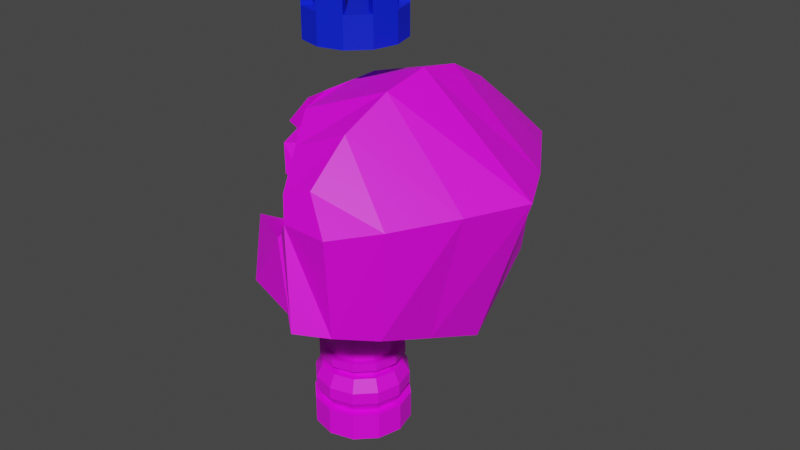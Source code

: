 # Source: KingLion.blend  (saved by Blender 2.93.21; exported with 4.5.12 LTS)
import bpy
from mathutils import Matrix  # noqa: F401  (used for matrix-valued properties, if any)

bpy.ops.wm.read_factory_settings(use_empty=True)
scene = bpy.context.scene
scene.name = 'Scene'

# ---- collections
col_collection = bpy.data.collections.new('Collection'); scene.collection.children.link(col_collection)

# ---- images (referenced by path relative to the original .blend; pixels are not part of the script)
import os
ASSET_DIR = os.environ.get("B2B_ASSET_DIR", "")  # directory of the original .blend (textures are referenced by path, not embedded)
HERE = os.path.dirname(os.path.abspath(__file__))  # packed textures are extracted next to this script under _unpacked/

def load_image(name, relpath, width, height, colorspace="sRGB"):
    """Load a texture the original file referenced (path relative to the .blend, or extracted next to this script)."""
    p = next((c for c in (os.path.join(HERE, relpath), os.path.join(ASSET_DIR, relpath)) if relpath and os.path.exists(c)), "")
    if p:
        img = bpy.data.images.load(p, check_existing=True)
        img.name = name
    else:  # same state as the original file: an image datablock whose file is absent (Cycles renders it pink)
        img = bpy.data.images.new(name, width, height)
        img.source = "FILE"
        img.filepath = "//" + (relpath or name)
    img.colorspace_settings.name = colorspace
    return img
img_pallete_jpg = load_image('Pallete.jpg', 'Reference/Pallete.jpg', 1024, 1024, 'sRGB')

# ---- materials (node trees are filled in below, after node groups)
mat_mypalletecolors = bpy.data.materials.new('MyPalleteColors')
mat_mypalletecolors.use_transparent_shadow = False
mat_equipment = bpy.data.materials.new('Equipment')
mat_equipment.use_transparent_shadow = False

# ---- material node trees
mat_mypalletecolors.use_nodes = True; mat_mypalletecolors.node_tree.nodes.clear()
_N = mat_mypalletecolors.node_tree.nodes; _L = mat_mypalletecolors.node_tree.links
n0 = _N.new('ShaderNodeBsdfPrincipled'); n0.name = 'Principled BSDF'; n0.location = (10, 300)
n0.distribution = 'GGX'
n0.subsurface_method = 'BURLEY'
n0.inputs[3].default_value = 1.45
n0.inputs[27].default_value = (0.0, 0.0, 0.0, 1.0)
n0.inputs[28].default_value = 1.0
n1 = _N.new('ShaderNodeOutputMaterial'); n1.name = 'Material Output'; n1.location = (300, 300)
n2 = _N.new('ShaderNodeTexImage'); n2.name = 'Image Texture'; n2.location = (-385, 228)
n2.image = img_pallete_jpg
_L.new(n0.outputs[0], n1.inputs[0])
_L.new(n2.outputs[0], n0.inputs[0])
n1.is_active_output = True
mat_equipment.use_nodes = True; mat_equipment.node_tree.nodes.clear()
_N = mat_equipment.node_tree.nodes; _L = mat_equipment.node_tree.links
n0 = _N.new('ShaderNodeBsdfPrincipled'); n0.name = 'Principled BSDF'; n0.location = (10, 300)
n0.distribution = 'GGX'
n0.subsurface_method = 'BURLEY'
n0.inputs[0].default_value = (0.0, 0.01568, 0.8, 1.0)
n0.inputs[3].default_value = 1.45
n0.inputs[27].default_value = (0.0, 0.0, 0.0, 1.0)
n0.inputs[28].default_value = 1.0
n1 = _N.new('ShaderNodeOutputMaterial'); n1.name = 'Material Output'; n1.location = (300, 300)
_L.new(n0.outputs[0], n1.inputs[0])
n1.is_active_output = True

# ---- world
world_world = bpy.data.worlds.new('World'); scene.world = world_world
world_world.use_nodes = True; world_world.node_tree.nodes.clear()
_N = world_world.node_tree.nodes; _L = world_world.node_tree.links
n0 = _N.new('ShaderNodeOutputWorld'); n0.name = 'World Output'; n0.location = (300, 300)
n1 = _N.new('ShaderNodeBackground'); n1.name = 'Background'; n1.location = (10, 300)
n1.inputs[0].default_value = (0.05088, 0.05088, 0.05088, 1.0)
_L.new(n1.outputs[0], n0.inputs[0])
n0.is_active_output = True
world_world.color = (0.05088, 0.05088, 0.05088)
world_world.use_sun_shadow = False
world_world.sun_shadow_jitter_overblur = 0.0

# ---- meshes
me_cube_002 = bpy.data.meshes.new('Cube.002')
me_cube_002.from_pydata([(-0.1806, 0.07952, 0.5996), (-0.2408, -0.05224, 0.614), (-0.2534, -0.04334, 0.6407), (-0.1935, 0.08539, 0.6468), (-0.2534, 0.05104, 0.6407), (-0.1938, -0.07749, 0.6462), (-0.2556, 0.04689, 0.6575), (-0.2147, 0.07049, 0.6829), (-0.2556, -0.03783, 0.6575), (-0.2147, -0.06373, 0.6827), (-0.2408, 0.05746, 0.6149), (-0.175, -0.07581, 0.588), (-0.07378, -0.1442, 0.5901), (-0.1019, -0.1091, 0.9198), (0.1134, -0.126, 0.5194), (-0.1014, 0.1102, 0.921), (0.1106, 0.1369, 0.5212), (-0.0708, 0.1541, 0.5919), (-0.1419, 0.002338, 0.9298), (-0.1116, 0.003626, 0.5087), (0.1146, 0.003381, 0.4716), (-0.04609, 0.2598, 0.6508), (-0.03509, 0.2107, 0.8641), (0.1539, -0.2526, 0.6317), (-0.05249, -0.1937, 0.8884), (-0.04646, -0.2576, 0.6475), (0.1536, 0.2613, 0.6317), (-0.1138, -0.1498, 0.7608), (-0.1135, 0.1554, 0.7623), (-0.2089, 0.002553, 0.7974), (-0.04912, 0.2436, 0.7616), (-0.04997, -0.2353, 0.7596), (-0.01543, 0.1227, 0.9696), (0.07158, -0.162, 0.5268), (-0.01301, -0.1213, 0.9683), (0.07448, 0.1738, 0.529), (-0.05193, 0.003277, 0.4703), (0.1052, 0.3005, 0.6396), (0.05633, 0.2535, 0.887), (0.1052, -0.2902, 0.6396), (0.05657, -0.2457, 0.882), (-0.06028, 0.1227, 0.9696), (-0.006355, -0.2008, 0.5508), (-0.05726, -0.1213, 0.9683), (-0.002685, 0.2013, 0.5531), (0.0589, 0.3005, 0.6396), (-0.0969, 0.003277, 0.4968), (0.001519, -0.2457, 0.882), (0.03417, -0.2789, 0.7608), (0.001164, 0.2535, 0.887), (0.05873, -0.2902, 0.6396), (0.03497, 0.2816, 0.7633), (-0.1952, 0.05824, 0.5731), (-0.1958, -0.05139, 0.5691), (0.1595, 0.003204, 0.006511), (0.1595, 0.003204, 0.09511), (0.139, -0.07334, 0.006511), (0.139, -0.07334, 0.09511), (0.08293, -0.1294, 0.006511), (0.08293, -0.1294, 0.09511), (0.00639, -0.1499, 0.006511), (0.00639, -0.1499, 0.09511), (-0.07015, -0.1294, 0.006511), (-0.07015, -0.1294, 0.09511), (-0.1262, -0.07334, 0.006511), (-0.1262, -0.07334, 0.09511), (-0.1467, 0.003204, 0.006511), (-0.1467, 0.003204, 0.09511), (-0.1262, 0.07975, 0.006511), (-0.1262, 0.07975, 0.09511), (-0.07015, 0.1358, 0.006511), (-0.07015, 0.1358, 0.09511), (0.00639, 0.1563, 0.006511), (0.00639, 0.1563, 0.09511), (0.08293, 0.1358, 0.006511), (0.08293, 0.1358, 0.09511), (0.139, 0.07975, 0.006511), (0.139, 0.07975, 0.09511), (0.1162, -0.0602, 0.09511), (0.1332, 0.003204, 0.09511), (0.06979, -0.1066, 0.09511), (0.00639, -0.1236, 0.09511), (-0.05701, -0.1066, 0.09511), (-0.1034, -0.0602, 0.09511), (-0.1204, 0.003204, 0.09511), (-0.1034, 0.06661, 0.09511), (-0.05701, 0.113, 0.09511), (0.00639, 0.13, 0.09511), (0.06979, 0.113, 0.09511), (0.1162, 0.06661, 0.09511), (0.1355, -0.07136, 0.1332), (0.1555, 0.003204, 0.1332), (0.08096, -0.1259, 0.1332), (0.00639, -0.1459, 0.1332), (-0.06818, -0.1259, 0.1332), (-0.1228, -0.07136, 0.1332), (-0.1427, 0.003204, 0.1332), (-0.1228, 0.07777, 0.1332), (-0.06818, 0.1324, 0.1332), (0.00639, 0.1523, 0.1332), (0.08096, 0.1324, 0.1332), (0.1355, 0.07777, 0.1332), (0.1355, -0.07136, 0.1713), (0.1555, 0.003204, 0.1713), (0.08096, -0.1259, 0.1713), (0.00639, -0.1459, 0.1713), (-0.06818, -0.1259, 0.1713), (-0.1228, -0.07136, 0.1713), (-0.1427, 0.003204, 0.1713), (-0.1228, 0.07777, 0.1713), (-0.06818, 0.1324, 0.1713), (0.00639, 0.1523, 0.1713), (0.08096, 0.1324, 0.1713), (0.1355, 0.07777, 0.1713), (0.1172, -0.06078, 0.2111), (0.1344, 0.003204, 0.2111), (0.07037, -0.1076, 0.2111), (0.00639, -0.1248, 0.2111), (-0.05759, -0.1076, 0.2111), (-0.1044, -0.06078, 0.2111), (-0.1216, 0.003204, 0.2111), (-0.1044, 0.06718, 0.2111), (-0.05759, 0.114, 0.2111), (0.00639, 0.1312, 0.2111), (0.07037, 0.114, 0.2111), (0.1172, 0.06718, 0.2111), (0.09951, -0.05056, 0.2111), (0.1139, 0.003204, 0.2111), (0.06015, -0.08992, 0.2111), (0.00639, -0.1043, 0.2111), (-0.04737, -0.08992, 0.2111), (-0.08673, -0.05056, 0.2111), (-0.1011, 0.003204, 0.2111), (-0.08673, 0.05697, 0.2111), (-0.04737, 0.09632, 0.2111), (0.00639, 0.1107, 0.2111), (0.06015, 0.09632, 0.2111), (0.09951, 0.05697, 0.2111), (0.09951, -0.05056, 0.2278), (0.1139, 0.003204, 0.2278), (0.06015, -0.08992, 0.2278), (0.00639, -0.1043, 0.2278), (-0.04737, -0.08992, 0.2278), (-0.08673, -0.05056, 0.2278), (-0.1011, 0.003204, 0.2278), (-0.08673, 0.05697, 0.2278), (-0.04737, 0.09632, 0.2278), (0.00639, 0.1107, 0.2278), (0.06015, 0.09632, 0.2278), (0.09951, 0.05697, 0.2278), (0.1233, -0.06427, 0.2418), (0.1413, 0.003204, 0.2418), (0.07386, -0.1137, 0.2418), (0.00639, -0.1317, 0.2418), (-0.06108, -0.1137, 0.2418), (-0.1105, -0.06427, 0.2418), (-0.1286, 0.003204, 0.2418), (-0.1105, 0.07068, 0.2418), (-0.06108, 0.1201, 0.2418), (0.00639, 0.1381, 0.2418), (0.07386, 0.1201, 0.2418), (0.1233, 0.07068, 0.2418), (0.1233, -0.06427, 0.2695), (0.1413, 0.003204, 0.2695), (0.07386, -0.1137, 0.2695), (0.00639, -0.1317, 0.2695), (-0.06108, -0.1137, 0.2695), (-0.1105, -0.06427, 0.2695), (-0.1286, 0.003204, 0.2695), (-0.1105, 0.07068, 0.2695), (-0.06108, 0.1201, 0.2695), (0.00639, 0.1381, 0.2695), (0.07386, 0.1201, 0.2695), (0.1233, 0.07068, 0.2695), (0.1056, -0.05406, 0.2695), (0.1209, 0.003204, 0.2695), (0.06366, -0.09598, 0.2695), (0.00639, -0.1113, 0.2695), (-0.05087, -0.09598, 0.2695), (-0.0928, -0.05406, 0.2695), (-0.1081, 0.003204, 0.2695), (-0.0928, 0.06047, 0.2695), (-0.05087, 0.1024, 0.2695), (0.00639, 0.1177, 0.2695), (0.06366, 0.1024, 0.2695), (0.1056, 0.06047, 0.2695), (0.1056, -0.0591, 0.4404), (0.1209, -0.00417, 0.4404), (0.06366, -0.09736, 0.4404), (0.00639, -0.1113, 0.4404), (-0.05087, -0.09598, 0.4404), (-0.0928, -0.05406, 0.4404), (-0.1081, 0.003204, 0.4404), (-0.0928, 0.06047, 0.4404), (-0.05087, 0.1024, 0.4404), (0.00639, 0.1177, 0.4404), (0.06366, 0.101, 0.4404), (0.1056, 0.05543, 0.4404), (-0.2186, 0.3174, 0.2599), (-0.2186, 0.3174, 0.6027), (-0.2083, 0.3174, 0.2599), (-0.2083, 0.3174, 0.6027), (-0.2186, 0.2302, 0.2599), (-0.2186, 0.2302, 0.6027), (-0.2083, 0.2302, 0.2599), (-0.2083, 0.2302, 0.6027), (-0.1971, 0.2738, 0.2599), (-0.1971, 0.2738, 0.6426), (-0.2265, 0.2738, 0.2599), (-0.2265, 0.2738, 0.6426), (-0.1929, 0.3467, 0.2566), (-0.2385, 0.3467, 0.2566), (-0.1817, 0.2738, 0.2566), (-0.2385, 0.2008, 0.2566), (-0.1929, 0.2008, 0.2566), (-0.2464, 0.2738, 0.2566), (-0.1929, 0.3467, 0.1937), (-0.2385, 0.3467, 0.1937), (-0.1817, 0.2738, 0.1937), (-0.2385, 0.2008, 0.1937), (-0.1929, 0.2008, 0.1937), (-0.2464, 0.2738, 0.1937), (-0.2074, 0.2956, 0.1937), (-0.2225, 0.2956, 0.1937), (-0.1963, 0.2738, 0.1937), (-0.2225, 0.252, 0.1937), (-0.2074, 0.252, 0.1937), (-0.2304, 0.2738, 0.1937), (-0.2074, 0.2956, 0.08438), (-0.2225, 0.2956, 0.08438), (-0.1963, 0.2738, 0.08438), (-0.2225, 0.252, 0.08438), (-0.2074, 0.252, 0.08438), (-0.2304, 0.2738, 0.08438), (-0.1938, 0.3111, 0.08195), (-0.2361, 0.3111, 0.08195), (-0.1827, 0.2744, 0.08195), (-0.2361, 0.2377, 0.08195), (-0.1938, 0.2377, 0.08195), (-0.244, 0.2744, 0.08195), (-0.1938, 0.3111, 0.04188), (-0.2361, 0.3111, 0.04188), (-0.1827, 0.2744, 0.04188), (-0.2361, 0.2377, 0.04188), (-0.1938, 0.2377, 0.04188), (-0.244, 0.2744, 0.04188), (-0.2793, 0.004205, 0.6323), (-0.2561, 0.003659, 0.6956), (-0.2797, 0.00491, 0.6548), (-0.263, 0.002653, 0.6077), (-0.2054, 0.00245, 0.5526), (-0.08648, -0.1761, 0.6638), (-0.08423, 0.1872, 0.6647), (-0.1292, -0.1226, 0.6568), (-0.1097, -0.09844, 0.5898), (-0.135, 0.004215, 0.5216), (-0.1271, 0.1375, 0.6573), (-0.1067, 0.1103, 0.5924), (-0.2332, 0.003814, 0.7423), (-0.1639, 0.1109, 0.719), (-0.1642, -0.1027, 0.7177), (-0.129, -0.04728, 0.5489), (-0.1256, 0.06305, 0.555), (-0.09992, -0.13, 0.8391), (-0.1014, 0.1332, 0.8406), (-0.1828, 0.002447, 0.8621), (-0.05123, -0.2191, 0.8098), (0.07282, -0.2629, 0.8214), (0.07295, 0.2664, 0.8252), (0.01807, 0.2664, 0.8252), (0.01784, -0.2629, 0.8214), (-0.05099, 0.2271, 0.8129), (-0.2186, 0.3174, 0.2652), (-0.2083, 0.3174, 0.2652), (-0.2083, 0.2302, 0.2652), (-0.2186, 0.2302, 0.2652), (-0.2265, 0.2738, 0.2651), (-0.1971, 0.2738, 0.2651), (-0.05087, -0.09598, 0.3908), (-0.0928, -0.05406, 0.3908), (0.1056, 0.05795, 0.3908), (0.1209, -0.000483, 0.3908), (0.1056, -0.05658, 0.3908), (0.06366, -0.09667, 0.3908), (-0.05087, 0.1024, 0.3908), (0.00639, 0.1177, 0.3908), (-0.1081, 0.003204, 0.3908), (0.00639, -0.1113, 0.3908), (0.06366, 0.1017, 0.3908), (-0.0928, 0.06047, 0.3908), (-0.2711, 0.02671, 0.6356), (-0.2373, 0.0372, 0.692), (-0.2574, 0.03065, 0.6131), (-0.1227, 0.06132, 0.9245), (0.1126, 0.07012, 0.4878), (-0.09468, 0.07043, 0.537), (-0.1727, 0.07699, 0.7882), (-0.02961, 0.06297, 0.9774), (0.01128, 0.08853, 0.4864), (-0.06939, 0.06297, 0.9774), (-0.04979, 0.1172, 0.5045), (-0.2685, 0.02706, 0.6557), (-0.2022, 0.03083, 0.5608), (-0.128, 0.03625, 0.5363), (-0.2037, 0.05529, 0.7364), (-0.1505, 0.07105, 0.8544), (-0.2685, -0.01751, 0.6557), (-0.09655, -0.0608, 0.5356), (0.114, -0.0613, 0.4869), (-0.1217, -0.06056, 0.9239), (-0.1727, -0.07392, 0.7871), (-0.02841, -0.059, 0.9767), (0.009829, -0.07935, 0.4852), (-0.06788, -0.059, 0.9767), (-0.05163, -0.1098, 0.5034), (-0.2026, -0.02491, 0.5586), (-0.2711, -0.01848, 0.6356), (-0.2373, -0.02952, 0.6917), (-0.2574, -0.02533, 0.6128), (-0.2037, -0.04765, 0.7349), (-0.1301, -0.02371, 0.5327), (-0.1498, -0.07007, 0.8537), (-0.06028, 0.1534, 1.018), (-0.01543, 0.1534, 1.018), (-0.03202, 0.2355, 1.036), (0.02436, 0.2479, 1.028), (0.05657, -0.2785, 0.9293), (0.01957, -0.2435, 1.011), (-0.02444, -0.2548, 1.003), (0.001519, -0.2785, 0.9293), (-0.03202, 0.1828, 0.9316), (-0.05726, -0.1541, 1.016), (-0.01301, -0.1541, 1.016), (-0.02444, -0.1908, 0.9201), (0.05633, 0.2842, 0.9357), (0.001164, 0.2842, 0.9357), (0.01957, -0.1795, 0.9279), (0.02436, 0.1952, 0.9238), (-0.02481, -0.1952, 0.9277), (-0.004465, -0.2383, 0.8978), (-0.03175, 0.1879, 0.9395), (-0.0539, 0.1408, 0.9693), (-0.004465, -0.264, 0.9349), (-0.03175, 0.2292, 1.021), (-0.0539, 0.1649, 1.007), (-0.05054, -0.1665, 1.003), (-0.05054, -0.1408, 0.9655), (-0.005745, 0.2433, 0.9046), (-0.02481, -0.2454, 0.9928), (-0.005745, 0.2674, 0.9427), (-0.008743, -0.1902, 0.9314), (0.0116, -0.2332, 0.9015), (-0.01574, 0.1823, 0.9426), (-0.03789, 0.1351, 0.9724), (0.0116, -0.259, 0.9386), (-0.01574, 0.2236, 1.024), (-0.03789, 0.1592, 1.011), (-0.03447, -0.1614, 1.006), (-0.03447, -0.1357, 0.9692), (0.01026, 0.2377, 0.9076), (-0.008743, -0.2404, 0.9966), (0.01026, 0.2618, 0.9458), (0.05711, 0.1051, 1.335), (-2.446e-09, 0.1204, 1.335), (-2.383e-09, 0.1549, 1.242), (-2.383e-09, 0.1549, 1.335), (0.07439, 0.135, 1.242), (0.07439, 0.135, 1.335), (0.1288, 0.08056, 1.242), (0.1288, 0.08056, 1.335), (0.1488, 0.00617, 1.242), (0.1488, 0.00617, 1.335), (0.1288, -0.06822, 1.242), (0.1288, -0.06822, 1.335), (0.07439, -0.1227, 1.242), (0.07439, -0.1227, 1.335), (2.008e-08, -0.1426, 1.242), (2.008e-08, -0.1426, 1.335), (-0.07439, -0.1227, 1.242), (-0.07439, -0.1227, 1.335), (-0.1288, -0.06822, 1.242), (-0.1288, -0.06822, 1.335), (-0.1488, 0.00617, 1.242), (-0.1488, 0.00617, 1.335), (-0.1288, 0.08056, 1.242), (-0.1288, 0.08056, 1.335), (-0.07439, 0.135, 1.242), (-0.07439, 0.135, 1.335), (0.09892, 0.06328, 1.335), (0.1142, 0.00617, 1.335), (0.09892, -0.05094, 1.335), (0.05711, -0.09275, 1.335), (1.48e-08, -0.1081, 1.335), (-0.05711, -0.09275, 1.335), (-0.09892, -0.05094, 1.335), (-0.1142, 0.00617, 1.335), (-0.09892, 0.06328, 1.335), (-0.05711, 0.1051, 1.335), (0.1142, 0.00617, 1.423), (0.1488, 0.00617, 1.423), (0.1288, 0.08056, 1.423), (0.09892, 0.06328, 1.423), (-2.446e-09, 0.1204, 1.423), (-0.05711, 0.1051, 1.423), (0.05711, -0.09275, 1.423), (0.07439, -0.1227, 1.423), (-0.09892, 0.06328, 1.423), (-0.1142, 0.00617, 1.423), (0.07439, 0.135, 1.423), (0.1288, -0.06822, 1.423), (0.09892, -0.05094, 1.423), (-0.05711, -0.09275, 1.423), (-0.07439, -0.1227, 1.423), (-0.09892, -0.05094, 1.423), (2.008e-08, -0.1426, 1.423), (1.48e-08, -0.1081, 1.423), (-0.1488, 0.00617, 1.423), (-0.1288, -0.06822, 1.423), (0.05711, 0.1051, 1.423), (-2.383e-09, 0.1549, 1.423), (-0.07439, 0.135, 1.423), (-0.1288, 0.08056, 1.423), (-0.08339, 0.001484, 1.07), (0.3588, -0.3144, 0.5702), (0.3544, 0.3286, 0.5736), (0.4363, 0.004092, 0.4647), (0.3023, -0.4569, 0.8998), (0.2221, 0.4454, 0.9688), (0.3035, 0.4879, 0.8865), (0.2193, -0.2809, 1.098), (0.3943, -0.3368, 0.9039), (0.2193, 0.2844, 1.096), (0.394, 0.3448, 0.9081), (0.2383, 0.004116, 1.201), (0.5904, 0.003994, 0.9178), (0.2194, -0.41, 0.9898), (0.5022, 0.1744, 0.9185), (0.5038, -0.1664, 0.9136), (-0.01759, 0.001484, 1.106), (0.3976, -0.1552, 0.5175), (0.3954, 0.1663, 0.5192), (0.2315, 0.1443, 1.172), (0.234, -0.1384, 1.173), (0.1979, -0.1036, 0.4241), (-0.04596, 0.3516, 0.6323), (0.1922, 0.2254, 0.481), (0.0873, -0.4011, 0.8149), (0.2052, -0.4837, 0.6137), (-0.05239, -0.3285, 0.8129), (0.06306, -0.2999, 1.03), (0.1245, -0.4098, 0.9542), (-0.0186, 0.1027, 1.107), (0.2856, 0.4321, 0.6006), (-0.08464, 0.1027, 1.071), (-0.1591, 0.1, 0.9849), (0.008969, -0.2032, 1.092), (0.1517, 0.4405, 0.9218), (0.08103, 0.3675, 0.837), (0.2052, 0.4971, 0.6137), (0.1284, 0.4192, 0.6137), (-0.05098, 0.3247, 0.8163), (0.08864, 0.3879, 0.8191), (-0.04657, -0.3657, 0.6268), (0.1281, -0.4198, 0.6137), (0.004953, 0.2019, 1.094), (0.1515, -0.4383, 0.8895), (0.09441, -0.3947, 0.827), (0.1989, 0.0038, 0.3701), (0.1956, 0.1146, 0.4256), (-0.08213, -0.09978, 1.07), (-0.01659, -0.09978, 1.106), (0.1241, 0.4191, 0.9625), (0.07102, 0.3223, 1.024), (0.2861, -0.4212, 0.6006), (0.1969, -0.211, 0.478), (-0.1911, 0.002068, 0.9937), (-0.1575, -0.1024, 0.9839)], [], [(314, 42, 12, 307), (45, 44, 17, 21), (47, 333, 24), (301, 291, 7, 6), (9, 8, 2, 5), (301, 6, 4, 290), (316, 318, 1, 2), (290, 292, 249, 246), (6, 7, 3, 4), (300, 46, 19, 295), (321, 309, 18, 265), (299, 41, 15, 293), (270, 47, 24, 266), (264, 15, 22, 271), (305, 293, 15, 264), (41, 330, 22, 15), (42, 50, 25, 12), (266, 24, 13, 263), (25, 251, 12), (28, 252, 256, 259), (17, 252, 21), (307, 12, 254, 261, 320), (39, 33, 14, 23), (269, 49, 38, 268), (298, 35, 16, 294), (271, 22, 49, 269), (33, 39, 50, 42), (267, 40, 47, 270), (297, 32, 41, 299), (298, 36, 46, 300), (37, 35, 44, 45), (312, 33, 42, 314), (35, 37, 26, 16), (312, 36, 20, 308), (254, 253, 5, 11), (54, 55, 57, 56), (56, 57, 59, 58), (58, 59, 61, 60), (60, 61, 63, 62), (62, 63, 65, 64), (64, 65, 67, 66), (66, 67, 69, 68), (68, 69, 71, 70), (70, 71, 73, 72), (72, 73, 75, 74), (63, 61, 81, 82), (74, 75, 77, 76), (76, 77, 55, 54), (54, 56, 58, 60, 62, 64, 66, 68, 70, 72, 74, 76), (88, 87, 99, 100), (55, 77, 89, 79), (57, 55, 79, 78), (61, 59, 80, 81), (77, 75, 88, 89), (59, 57, 78, 80), (75, 73, 87, 88), (73, 71, 86, 87), (71, 69, 85, 86), (69, 67, 84, 85), (67, 65, 83, 84), (65, 63, 82, 83), (93, 92, 104, 105), (85, 84, 96, 97), (82, 81, 93, 94), (89, 88, 100, 101), (78, 79, 91, 90), (86, 85, 97, 98), (83, 82, 94, 95), (79, 89, 101, 91), (80, 78, 90, 92), (87, 86, 98, 99), (84, 83, 95, 96), (81, 80, 92, 93), (105, 104, 116, 117), (100, 99, 111, 112), (97, 96, 108, 109), (94, 93, 105, 106), (101, 100, 112, 113), (90, 91, 103, 102), (98, 97, 109, 110), (95, 94, 106, 107), (91, 101, 113, 103), (92, 90, 102, 104), (99, 98, 110, 111), (96, 95, 107, 108), (120, 119, 131, 132), (112, 111, 123, 124), (109, 108, 120, 121), (106, 105, 117, 118), (113, 112, 124, 125), (102, 103, 115, 114), (110, 109, 121, 122), (107, 106, 118, 119), (103, 113, 125, 115), (104, 102, 114, 116), (111, 110, 122, 123), (108, 107, 119, 120), (132, 131, 143, 144), (117, 116, 128, 129), (124, 123, 135, 136), (121, 120, 132, 133), (118, 117, 129, 130), (125, 124, 136, 137), (114, 115, 127, 126), (122, 121, 133, 134), (119, 118, 130, 131), (115, 125, 137, 127), (116, 114, 126, 128), (123, 122, 134, 135), (147, 146, 158, 159), (129, 128, 140, 141), (136, 135, 147, 148), (133, 132, 144, 145), (130, 129, 141, 142), (137, 136, 148, 149), (126, 127, 139, 138), (134, 133, 145, 146), (131, 130, 142, 143), (127, 137, 149, 139), (128, 126, 138, 140), (135, 134, 146, 147), (152, 150, 162, 164), (144, 143, 155, 156), (141, 140, 152, 153), (148, 147, 159, 160), (145, 144, 156, 157), (142, 141, 153, 154), (149, 148, 160, 161), (138, 139, 151, 150), (146, 145, 157, 158), (143, 142, 154, 155), (139, 149, 161, 151), (140, 138, 150, 152), (163, 173, 185, 175), (159, 158, 170, 171), (156, 155, 167, 168), (153, 152, 164, 165), (160, 159, 171, 172), (157, 156, 168, 169), (154, 153, 165, 166), (161, 160, 172, 173), (150, 151, 163, 162), (158, 157, 169, 170), (155, 154, 166, 167), (151, 161, 173, 163), (279, 278, 190, 191), (164, 162, 174, 176), (171, 170, 182, 183), (168, 167, 179, 180), (165, 164, 176, 177), (172, 171, 183, 184), (169, 168, 180, 181), (166, 165, 177, 178), (173, 172, 184, 185), (162, 163, 175, 174), (170, 169, 181, 182), (167, 166, 178, 179), (186, 187, 197, 196, 195, 194, 193, 192, 191, 190, 189, 188), (281, 280, 197, 187), (283, 282, 186, 188), (285, 284, 194, 195), (286, 279, 191, 192), (287, 283, 188, 189), (288, 285, 195, 196), (289, 286, 192, 193), (278, 287, 189, 190), (280, 288, 196, 197), (282, 281, 187, 186), (284, 289, 193, 194), (272, 199, 201, 273), (277, 207, 205, 274), (274, 205, 203, 275), (276, 209, 199, 272), (198, 200, 210, 211), (207, 201, 199, 209), (205, 207, 209, 203), (200, 206, 212, 210), (275, 203, 209, 276), (273, 201, 207, 277), (214, 213, 219, 220), (212, 214, 220, 218), (204, 202, 213, 214), (208, 198, 211, 215), (206, 204, 214, 212), (202, 208, 215, 213), (219, 221, 227, 225), (221, 217, 223, 227), (211, 210, 216, 217), (215, 211, 217, 221), (213, 215, 221, 219), (210, 212, 218, 216), (226, 225, 231, 232), (224, 226, 232, 230), (216, 218, 224, 222), (218, 220, 226, 224), (220, 219, 225, 226), (217, 216, 222, 223), (228, 230, 236, 234), (231, 233, 239, 237), (223, 222, 228, 229), (227, 223, 229, 233), (225, 227, 233, 231), (222, 224, 230, 228), (235, 234, 240, 241), (238, 237, 243, 244), (230, 232, 238, 236), (232, 231, 237, 238), (229, 228, 234, 235), (233, 229, 235, 239), (242, 244, 243, 245), (240, 242, 245, 241), (239, 235, 241, 245), (237, 239, 245, 243), (234, 236, 242, 240), (236, 238, 244, 242), (257, 0, 3, 256), (3, 0, 10, 4), (53, 11, 1), (306, 248, 246, 316), (306, 317, 247, 248), (251, 25, 31, 27), (295, 19, 255, 303), (21, 252, 28, 30), (251, 27, 260, 253), (5, 253, 260, 9), (3, 7, 259, 256), (317, 319, 258, 247), (291, 304, 259, 7), (310, 29, 258, 319), (12, 251, 253, 254), (252, 17, 257, 256), (296, 28, 259, 304), (2, 1, 11, 5), (11, 53, 261, 254), (320, 315, 250, 255), (0, 257, 262, 52), (302, 303, 255, 250), (292, 10, 52, 302), (315, 53, 1, 318), (0, 52, 10), (30, 271, 269, 51), (31, 266, 263, 27), (296, 305, 264, 28), (28, 264, 271, 30), (48, 270, 266, 31), (310, 321, 265, 29), (200, 273, 277, 206), (202, 275, 276, 208), (208, 276, 272, 198), (204, 274, 275, 202), (206, 277, 274, 204), (198, 272, 273, 200), (182, 181, 289, 284), (174, 175, 281, 282), (185, 184, 288, 280), (178, 177, 287, 278), (181, 180, 286, 289), (184, 183, 285, 288), (177, 176, 283, 287), (180, 179, 279, 286), (183, 182, 284, 285), (176, 174, 282, 283), (175, 185, 280, 281), (179, 178, 278, 279), (32, 337, 325, 323), (29, 265, 305, 296), (249, 292, 302, 250), (52, 262, 303, 302), (29, 296, 304, 258), (247, 258, 304, 291), (17, 295, 303, 262, 257), (35, 298, 300, 44), (36, 298, 294, 20), (265, 18, 293, 305), (44, 300, 295, 17), (4, 10, 292, 290), (248, 301, 290, 246), (248, 247, 291, 301), (27, 263, 321, 310), (250, 315, 318, 249), (261, 53, 315, 320), (27, 310, 319, 260), (9, 260, 319, 317), (8, 9, 317, 306), (8, 306, 316, 2), (33, 312, 308, 14), (36, 312, 314, 46), (34, 311, 313, 43), (19, 307, 320, 255), (263, 13, 309, 321), (43, 313, 309, 13), (246, 249, 318, 316), (46, 314, 307, 19), (34, 43, 331, 332), (323, 325, 324, 322), (337, 38, 334, 325), (322, 324, 343, 344), (38, 49, 335, 334), (333, 47, 339, 338), (336, 34, 332, 327), (334, 335, 324, 325), (47, 40, 326, 329), (41, 322, 344, 341), (326, 327, 328, 329), (22, 330, 49), (332, 331, 328, 327), (40, 336, 327, 326), (335, 49, 347, 349), (41, 32, 323, 322), (24, 333, 43, 13), (338, 339, 351, 350), (342, 348, 360, 354), (344, 343, 355, 356), (349, 347, 359, 361), (330, 41, 341, 340), (324, 335, 349, 343), (331, 43, 346, 345), (47, 329, 342, 339), (43, 333, 338, 346), (328, 331, 345, 348), (49, 330, 340, 347), (329, 328, 348, 342), (352, 353, 356, 355), (358, 350, 360, 357), (359, 352, 355, 361), (350, 351, 354, 360), (348, 345, 357, 360), (345, 346, 358, 357), (341, 344, 356, 353), (340, 341, 353, 352), (343, 349, 361, 355), (347, 340, 352, 359), (339, 342, 354, 351), (346, 338, 350, 358), (393, 394, 413, 411), (394, 381, 417, 413), (364, 365, 367, 366), (362, 388, 401, 418), (379, 393, 411, 412), (366, 367, 369, 368), (369, 367, 408, 400), (397, 363, 402, 403), (368, 369, 371, 370), (387, 397, 403, 420), (389, 390, 410, 398), (370, 371, 373, 372), (419, 420, 403, 402), (395, 396, 406, 407), (372, 373, 375, 374), (421, 416, 407, 406), (371, 369, 388, 389), (374, 375, 377, 376), (417, 412, 411, 413), (375, 373, 390, 391), (376, 377, 379, 378), (414, 405, 404, 415), (379, 377, 392, 393), (378, 379, 381, 380), (409, 399, 398, 410), (383, 381, 394, 395), (380, 381, 383, 382), (400, 408, 418, 401), (367, 365, 363, 362), (382, 383, 385, 384), (387, 385, 396, 397), (362, 363, 397, 396, 395, 394, 393, 392, 391, 390, 389, 388), (384, 385, 387, 386), (381, 379, 412, 417), (377, 375, 405, 414), (386, 387, 365, 364), (364, 366, 368, 370, 372, 374, 376, 378, 380, 382, 384, 386), (390, 373, 409, 410), (383, 395, 407, 416), (363, 365, 419, 402), (373, 371, 399, 409), (385, 383, 416, 421), (365, 387, 420, 419), (371, 389, 398, 399), (391, 392, 415, 404), (375, 391, 404, 405), (392, 377, 414, 415), (367, 362, 418, 408), (388, 369, 400, 401), (396, 385, 421, 406), (473, 426, 465, 447), (428, 452, 458, 456), (441, 464, 451, 438, 433), (430, 426, 473, 423), (446, 448, 462, 463), (474, 443, 439, 423), (468, 445, 424, 440), (439, 425, 434, 437), (473, 474, 423), (440, 424, 432, 436), (428, 432, 424, 452), (468, 440, 425, 467), (439, 443, 467, 425), (428, 427, 431, 432), (436, 441, 433, 434), (430, 429, 435, 426), (437, 442, 429, 430), (432, 431, 441, 436), (425, 440, 436, 434), (470, 438, 422, 469), (434, 433, 442, 437), (423, 439, 437, 430), (435, 450, 465, 426), (452, 424, 445), (18, 309, 476, 475), (23, 14, 474, 473), (38, 337, 472, 471), (313, 311, 470, 469), (20, 294, 468, 467), (267, 270, 466, 465), (337, 32, 464, 472), (25, 50, 463, 462), (30, 51, 461, 460), (37, 45, 459, 458), (51, 269, 457, 461), (269, 268, 456, 457), (311, 34, 455, 470), (299, 293, 454, 453), (26, 37, 458, 452), (309, 313, 469, 476), (32, 297, 451, 464), (336, 40, 450, 449), (31, 25, 462, 448), (50, 39, 447, 463), (270, 48, 446, 466), (294, 16, 445, 468), (40, 267, 465, 450), (21, 30, 460, 444), (39, 23, 473, 447), (45, 21, 444, 459), (268, 38, 471, 456), (34, 336, 449, 455), (48, 31, 448, 446), (14, 308, 443, 474), (16, 26, 452, 445), (308, 20, 467, 443), (297, 299, 453, 451), (293, 18, 475, 454), (476, 469, 422, 453, 454, 475), (438, 451, 453, 422), (461, 459, 444, 460), (463, 447, 465, 466, 446), (459, 461, 457, 456, 458), (428, 456, 471, 427), (427, 471, 472, 431), (431, 472, 464, 441), (429, 449, 450, 435), (442, 455, 449, 429), (469, 476, 475, 422), (433, 438, 470, 455, 442)])
me_cube_002.polygons.foreach_set('material_index', [0, 0, 0, 0, 0, 0, 0, 0, 0, 0, 0, 0, 0, 0, 0, 0, 0, 0, 0, 0, 0, 0, 0, 0, 0, 0, 0, 0, 0, 0, 0, 0, 0, 0, 0, 0, 0, 0, 0, 0, 0, 0, 0, 0, 0, 0, 0, 0, 0, 0, 0, 0, 0, 0, 0, 0, 0, 0, 0, 0, 0, 0, 0, 0, 0, 0, 0, 0, 0, 0, 0, 0, 0, 0, 0, 0, 0, 0, 0, 0, 0, 0, 0, 0, 0, 0, 0, 0, 0, 0, 0, 0, 0, 0, 0, 0, 0, 0, 0, 0, 0, 0, 0, 0, 0, 0, 0, 0, 0, 0, 0, 0, 0, 0, 0, 0, 0, 0, 0, 0, 0, 0, 0, 0, 0, 0, 0, 0, 0, 0, 0, 0, 0, 0, 0, 0, 0, 0, 0, 0, 0, 0, 0, 0, 0, 0, 0, 0, 0, 0, 0, 0, 0, 0, 0, 0, 0, 0, 0, 0, 0, 0, 0, 0, 0, 0, 0, 0, 0, 0, 0, 0, 0, 1, 0, 0, 1, 0, 0, 1, 1, 1, 1, 1, 1, 1, 1, 1, 1, 1, 1, 1, 1, 1, 1, 1, 1, 1, 1, 1, 1, 1, 1, 1, 1, 1, 1, 1, 1, 1, 1, 1, 1, 1, 1, 0, 0, 0, 0, 0, 0, 0, 0, 0, 0, 0, 0, 0, 0, 0, 0, 0, 0, 0, 0, 0, 0, 0, 0, 0, 0, 0, 0, 0, 0, 0, 0, 0, 0, 0, 0, 0, 0, 0, 0, 0, 0, 0, 0, 0, 0, 0, 0, 0, 0, 0, 0, 0, 0, 0, 0, 0, 0, 0, 0, 0, 0, 0, 0, 0, 0, 0, 0, 0, 0, 0, 0, 0, 0, 0, 0, 0, 0, 0, 0, 0, 0, 0, 0, 0, 0, 0, 0, 0, 0, 0, 0, 0, 0, 0, 0, 0, 0, 0, 0, 0, 0, 0, 0, 0, 0, 0, 0, 0, 0, 0, 0, 0, 0, 0, 0, 0, 0, 0, 1, 1, 1, 1, 1, 1, 1, 1, 1, 1, 1, 1, 1, 1, 1, 1, 1, 1, 1, 1, 1, 1, 1, 1, 1, 1, 1, 1, 1, 1, 1, 1, 1, 1, 1, 1, 1, 1, 1, 1, 1, 1, 1, 1, 1, 1, 1, 1, 1, 1, 0, 0, 0, 0, 0, 0, 0, 0, 0, 0, 0, 0, 0, 0, 0, 0, 0, 0, 0, 0, 0, 0, 0, 0, 0, 0, 0, 0, 0, 0, 0, 0, 0, 0, 0, 0, 0, 0, 0, 0, 0, 0, 0, 0, 0, 0, 0, 0, 0, 0, 0, 0, 0, 0, 0, 0, 0, 0, 0, 0, 0, 0, 0, 0, 0, 0, 0, 0, 0, 0])
_uv = me_cube_002.uv_layers.new(name='UVMap')
_uv.uv.foreach_set('vector', [0.7772, 0.4415, 0.7773, 0.4415, 0.7773, 0.4418, 0.7772, 0.4418, 0.7763, 0.4415, 0.7767, 0.4415, 0.7767, 0.4418, 0.7763, 0.4418, 0.402, 0.1613, 0.4022, 0.1613, 0.402, 0.1617, 0.405, 0.1583, 0.405, 0.16, 0.4054, 0.16, 0.4054, 0.1583, 0.4054, 0.16, 0.4054, 0.1617, 0.4058, 0.1617, 0.4058, 0.16, 0.8642, 0.0188, 0.8642, 0.01936, 0.8647, 0.01936, 0.8647, 0.0188, 0.7739, 0.4408, 0.7746, 0.4408, 0.7746, 0.4404, 0.7739, 0.4404, 0.7739, 0.4414, 0.7746, 0.4414, 0.7746, 0.4411, 0.7739, 0.4411, 0.4037, 0.16, 0.4037, 0.1617, 0.404, 0.1617, 0.404, 0.16, 0.7768, 0.4415, 0.777, 0.4415, 0.777, 0.4418, 0.7768, 0.4418, 0.405, 0.1589, 0.4054, 0.1589, 0.4054, 0.1591, 0.405, 0.1591, 0.4031, 0.1613, 0.4033, 0.1613, 0.4033, 0.1617, 0.4031, 0.1617, 0.405, 0.163, 0.4054, 0.163, 0.4054, 0.1634, 0.405, 0.1634, 0.405, 0.1596, 0.4054, 0.1596, 0.4054, 0.16, 0.405, 0.16, 0.405, 0.1594, 0.4054, 0.1594, 0.4054, 0.1596, 0.405, 0.1596, 0.4033, 0.1613, 0.4035, 0.1613, 0.4037, 0.1617, 0.4033, 0.1617, 0.7773, 0.4415, 0.7777, 0.4415, 0.7777, 0.4418, 0.7773, 0.4418, 0.405, 0.1583, 0.4054, 0.1583, 0.4054, 0.1587, 0.405, 0.1587, 0.775, 0.4391, 0.7753, 0.4394, 0.775, 0.4394, 0.4046, 0.1596, 0.4041, 0.1596, 0.4041, 0.1596, 0.4046, 0.1596, 0.775, 0.4401, 0.7753, 0.4401, 0.775, 0.4404, 0.7772, 0.4418, 0.7773, 0.4418, 0.7773, 0.4418, 0.7771, 0.4418, 0.7771, 0.4418, 0.773, 0.4377, 0.773, 0.4377, 0.773, 0.4377, 0.773, 0.4377, 0.405, 0.1604, 0.4054, 0.1604, 0.4054, 0.1606, 0.405, 0.1606, 0.773, 0.4377, 0.773, 0.4377, 0.773, 0.4377, 0.773, 0.4377, 0.405, 0.16, 0.4054, 0.16, 0.4054, 0.1604, 0.405, 0.1604, 0.7773, 0.4413, 0.7777, 0.4413, 0.7777, 0.4415, 0.7773, 0.4415, 0.405, 0.1628, 0.4054, 0.1628, 0.4054, 0.163, 0.405, 0.163, 0.4031, 0.1611, 0.4033, 0.1611, 0.4033, 0.1613, 0.4031, 0.1613, 0.7768, 0.4413, 0.777, 0.4413, 0.777, 0.4415, 0.7768, 0.4415, 0.7763, 0.4413, 0.7767, 0.4413, 0.7767, 0.4415, 0.7763, 0.4415, 0.7772, 0.4413, 0.7773, 0.4413, 0.7773, 0.4415, 0.7772, 0.4415, 0.773, 0.4377, 0.773, 0.4377, 0.773, 0.4377, 0.773, 0.4377, 0.773, 0.4377, 0.773, 0.4377, 0.773, 0.4377, 0.773, 0.4377, 0.775, 0.4394, 0.7753, 0.4394, 0.7766, 0.4404, 0.7773, 0.4404, 0.3891, 0.1579, 0.3891, 0.1594, 0.3888, 0.1594, 0.3888, 0.1579, 0.3888, 0.1579, 0.3888, 0.1594, 0.3886, 0.1594, 0.3886, 0.1579, 0.3886, 0.1579, 0.3886, 0.1594, 0.3883, 0.1594, 0.3883, 0.1579, 0.3883, 0.1579, 0.3883, 0.1594, 0.3881, 0.1594, 0.3881, 0.1579, 0.3881, 0.1579, 0.3881, 0.1594, 0.3878, 0.1594, 0.3878, 0.1579, 0.3878, 0.1579, 0.3878, 0.1594, 0.3876, 0.1594, 0.3876, 0.1579, 0.3876, 0.1579, 0.3876, 0.1594, 0.3873, 0.1594, 0.3873, 0.1579, 0.3873, 0.1579, 0.3873, 0.1594, 0.3871, 0.1594, 0.3871, 0.1579, 0.3871, 0.1579, 0.3871, 0.1594, 0.3868, 0.1594, 0.3868, 0.1579, 0.3868, 0.1579, 0.3868, 0.1594, 0.3866, 0.1594, 0.3866, 0.1579, 0.3881, 0.1594, 0.3883, 0.1594, 0.3883, 0.1594, 0.3881, 0.1594, 0.3866, 0.1579, 0.3866, 0.1594, 0.3863, 0.1594, 0.3863, 0.1579, 0.3863, 0.1579, 0.3863, 0.1594, 0.3861, 0.1594, 0.3861, 0.1579, 0.3883, 0.1579, 0.3887, 0.1578, 0.389, 0.1575, 0.389, 0.1572, 0.389, 0.1568, 0.3887, 0.1565, 0.3883, 0.1564, 0.388, 0.1565, 0.3877, 0.1568, 0.3876, 0.1572, 0.3877, 0.1575, 0.388, 0.1578, 0.3866, 0.1594, 0.3868, 0.1594, 0.3868, 0.1594, 0.3866, 0.1594, 0.3861, 0.1594, 0.3863, 0.1594, 0.3863, 0.1594, 0.3861, 0.1594, 0.3888, 0.1594, 0.3891, 0.1594, 0.3891, 0.1594, 0.3888, 0.1594, 0.3883, 0.1594, 0.3886, 0.1594, 0.3886, 0.1594, 0.3883, 0.1594, 0.3863, 0.1594, 0.3866, 0.1594, 0.3866, 0.1594, 0.3863, 0.1594, 0.3886, 0.1594, 0.3888, 0.1594, 0.3888, 0.1594, 0.3886, 0.1594, 0.3866, 0.1594, 0.3868, 0.1594, 0.3868, 0.1594, 0.3866, 0.1594, 0.3868, 0.1594, 0.3871, 0.1594, 0.3871, 0.1594, 0.3868, 0.1594, 0.3871, 0.1594, 0.3873, 0.1594, 0.3873, 0.1594, 0.3871, 0.1594, 0.3873, 0.1594, 0.3876, 0.1594, 0.3876, 0.1594, 0.3873, 0.1594, 0.3876, 0.1594, 0.3878, 0.1594, 0.3878, 0.1594, 0.3876, 0.1594, 0.3878, 0.1594, 0.3881, 0.1594, 0.3881, 0.1594, 0.3878, 0.1594, 0.3883, 0.1594, 0.3886, 0.1594, 0.3886, 0.1594, 0.3883, 0.1594, 0.3873, 0.1594, 0.3876, 0.1594, 0.3876, 0.1594, 0.3873, 0.1594, 0.3881, 0.1594, 0.3883, 0.1594, 0.3883, 0.1594, 0.3881, 0.1594, 0.3863, 0.1594, 0.3866, 0.1594, 0.3866, 0.1594, 0.3863, 0.1594, 0.3888, 0.1594, 0.3891, 0.1594, 0.3891, 0.1594, 0.3888, 0.1594, 0.3871, 0.1594, 0.3873, 0.1594, 0.3873, 0.1594, 0.3871, 0.1594, 0.3878, 0.1594, 0.3881, 0.1594, 0.3881, 0.1594, 0.3878, 0.1594, 0.3861, 0.1594, 0.3863, 0.1594, 0.3863, 0.1594, 0.3861, 0.1594, 0.3886, 0.1594, 0.3888, 0.1594, 0.3888, 0.1594, 0.3886, 0.1594, 0.3868, 0.1594, 0.3871, 0.1594, 0.3871, 0.1594, 0.3868, 0.1594, 0.3876, 0.1594, 0.3878, 0.1594, 0.3878, 0.1594, 0.3876, 0.1594, 0.3883, 0.1594, 0.3886, 0.1594, 0.3886, 0.1594, 0.3883, 0.1594, 0.3883, 0.1594, 0.3886, 0.1594, 0.3886, 0.1594, 0.3883, 0.1594, 0.3866, 0.1594, 0.3868, 0.1594, 0.3868, 0.1594, 0.3866, 0.1594, 0.3873, 0.1594, 0.3876, 0.1594, 0.3876, 0.1594, 0.3873, 0.1594, 0.3881, 0.1594, 0.3883, 0.1594, 0.3883, 0.1594, 0.3881, 0.1594, 0.3863, 0.1594, 0.3866, 0.1594, 0.3866, 0.1594, 0.3863, 0.1594, 0.3888, 0.1594, 0.3891, 0.1594, 0.3891, 0.1594, 0.3888, 0.1594, 0.3871, 0.1594, 0.3873, 0.1594, 0.3873, 0.1594, 0.3871, 0.1594, 0.3878, 0.1594, 0.3881, 0.1594, 0.3881, 0.1594, 0.3878, 0.1594, 0.3861, 0.1594, 0.3863, 0.1594, 0.3863, 0.1594, 0.3861, 0.1594, 0.3886, 0.1594, 0.3888, 0.1594, 0.3888, 0.1594, 0.3886, 0.1594, 0.3868, 0.1594, 0.3871, 0.1594, 0.3871, 0.1594, 0.3868, 0.1594, 0.3876, 0.1594, 0.3878, 0.1594, 0.3878, 0.1594, 0.3876, 0.1594, 0.3876, 0.1594, 0.3878, 0.1594, 0.3878, 0.1594, 0.3876, 0.1594, 0.3866, 0.1594, 0.3868, 0.1594, 0.3868, 0.1594, 0.3866, 0.1594, 0.3873, 0.1594, 0.3876, 0.1594, 0.3876, 0.1594, 0.3873, 0.1594, 0.3881, 0.1594, 0.3883, 0.1594, 0.3883, 0.1594, 0.3881, 0.1594, 0.3863, 0.1594, 0.3866, 0.1594, 0.3866, 0.1594, 0.3863, 0.1594, 0.3888, 0.1594, 0.3891, 0.1594, 0.3891, 0.1594, 0.3888, 0.1594, 0.3871, 0.1594, 0.3873, 0.1594, 0.3873, 0.1594, 0.3871, 0.1594, 0.3878, 0.1594, 0.3881, 0.1594, 0.3881, 0.1594, 0.3878, 0.1594, 0.3861, 0.1594, 0.3863, 0.1594, 0.3863, 0.1594, 0.3861, 0.1594, 0.3886, 0.1594, 0.3888, 0.1594, 0.3888, 0.1594, 0.3886, 0.1594, 0.3868, 0.1594, 0.3871, 0.1594, 0.3871, 0.1594, 0.3868, 0.1594, 0.3876, 0.1594, 0.3878, 0.1594, 0.3878, 0.1594, 0.3876, 0.1594, 0.3876, 0.1594, 0.3878, 0.1594, 0.3878, 0.1594, 0.3876, 0.1594, 0.3883, 0.1594, 0.3886, 0.1594, 0.3886, 0.1594, 0.3883, 0.1594, 0.3866, 0.1594, 0.3868, 0.1594, 0.3868, 0.1594, 0.3866, 0.1594, 0.3873, 0.1594, 0.3876, 0.1594, 0.3876, 0.1594, 0.3873, 0.1594, 0.3881, 0.1594, 0.3883, 0.1594, 0.3883, 0.1594, 0.3881, 0.1594, 0.3863, 0.1594, 0.3866, 0.1594, 0.3866, 0.1594, 0.3863, 0.1594, 0.3888, 0.1594, 0.3891, 0.1594, 0.3891, 0.1594, 0.3888, 0.1594, 0.3871, 0.1594, 0.3873, 0.1594, 0.3873, 0.1594, 0.3871, 0.1594, 0.3878, 0.1594, 0.3881, 0.1594, 0.3881, 0.1594, 0.3878, 0.1594, 0.3861, 0.1594, 0.3863, 0.1594, 0.3863, 0.1594, 0.3861, 0.1594, 0.3886, 0.1594, 0.3888, 0.1594, 0.3888, 0.1594, 0.3886, 0.1594, 0.3868, 0.1594, 0.3871, 0.1594, 0.3871, 0.1594, 0.3868, 0.1594, 0.3868, 0.1594, 0.3871, 0.1594, 0.3871, 0.1594, 0.3868, 0.1594, 0.3883, 0.1594, 0.3886, 0.1594, 0.3886, 0.1594, 0.3883, 0.1594, 0.3866, 0.1594, 0.3868, 0.1594, 0.3868, 0.1594, 0.3866, 0.1594, 0.3873, 0.1594, 0.3876, 0.1594, 0.3876, 0.1594, 0.3873, 0.1594, 0.3881, 0.1594, 0.3883, 0.1594, 0.3883, 0.1594, 0.3881, 0.1594, 0.3863, 0.1594, 0.3866, 0.1594, 0.3866, 0.1594, 0.3863, 0.1594, 0.3888, 0.1594, 0.3891, 0.1594, 0.3891, 0.1594, 0.3888, 0.1594, 0.3871, 0.1594, 0.3873, 0.1594, 0.3873, 0.1594, 0.3871, 0.1594, 0.3878, 0.1594, 0.3881, 0.1594, 0.3881, 0.1594, 0.3878, 0.1594, 0.3861, 0.1594, 0.3863, 0.1594, 0.3863, 0.1594, 0.3861, 0.1594, 0.3886, 0.1594, 0.3888, 0.1594, 0.3888, 0.1594, 0.3886, 0.1594, 0.3868, 0.1594, 0.3871, 0.1594, 0.3871, 0.1594, 0.3868, 0.1594, 0.3886, 0.1594, 0.3888, 0.1594, 0.3888, 0.1594, 0.3886, 0.1594, 0.3876, 0.1594, 0.3878, 0.1594, 0.3878, 0.1594, 0.3876, 0.1594, 0.3883, 0.1594, 0.3886, 0.1594, 0.3886, 0.1594, 0.3883, 0.1594, 0.3866, 0.1594, 0.3868, 0.1594, 0.3868, 0.1594, 0.3866, 0.1594, 0.3873, 0.1594, 0.3876, 0.1594, 0.3876, 0.1594, 0.3873, 0.1594, 0.3881, 0.1594, 0.3883, 0.1594, 0.3883, 0.1594, 0.3881, 0.1594, 0.3863, 0.1594, 0.3866, 0.1594, 0.3866, 0.1594, 0.3863, 0.1594, 0.3888, 0.1594, 0.3891, 0.1594, 0.3891, 0.1594, 0.3888, 0.1594, 0.3871, 0.1594, 0.3873, 0.1594, 0.3873, 0.1594, 0.3871, 0.1594, 0.3878, 0.1594, 0.3881, 0.1594, 0.3881, 0.1594, 0.3878, 0.1594, 0.3861, 0.1594, 0.3863, 0.1594, 0.3863, 0.1594, 0.3861, 0.1594, 0.3886, 0.1594, 0.3888, 0.1594, 0.3888, 0.1594, 0.3886, 0.1594, 0.3861, 0.1594, 0.3863, 0.1594, 0.3863, 0.1594, 0.3861, 0.1594, 0.3868, 0.1594, 0.3871, 0.1594, 0.3871, 0.1594, 0.3868, 0.1594, 0.3876, 0.1594, 0.3878, 0.1594, 0.3878, 0.1594, 0.3876, 0.1594, 0.3883, 0.1594, 0.3886, 0.1594, 0.3886, 0.1594, 0.3883, 0.1594, 0.3866, 0.1594, 0.3868, 0.1594, 0.3868, 0.1594, 0.3866, 0.1594, 0.3873, 0.1594, 0.3876, 0.1594, 0.3876, 0.1594, 0.3873, 0.1594, 0.3881, 0.1594, 0.3883, 0.1594, 0.3883, 0.1594, 0.3881, 0.1594, 0.3863, 0.1594, 0.3866, 0.1594, 0.3866, 0.1594, 0.3863, 0.1594, 0.3888, 0.1594, 0.3891, 0.1594, 0.3891, 0.1594, 0.3888, 0.1594, 0.3871, 0.1594, 0.3873, 0.1594, 0.3873, 0.1594, 0.3871, 0.1594, 0.3878, 0.1594, 0.3881, 0.1594, 0.3881, 0.1594, 0.3878, 0.1594, 0.3861, 0.1594, 0.3863, 0.1594, 0.3863, 0.1594, 0.3861, 0.1594, 0.3878, 0.1594, 0.3881, 0.1594, 0.3881, 0.1594, 0.3878, 0.1594, 0.3886, 0.1594, 0.3888, 0.1594, 0.3888, 0.1594, 0.3886, 0.1594, 0.3868, 0.1594, 0.3871, 0.1594, 0.3871, 0.1594, 0.3868, 0.1594, 0.3876, 0.1594, 0.3878, 0.1594, 0.3878, 0.1594, 0.3876, 0.1594, 0.3883, 0.1594, 0.3886, 0.1594, 0.3886, 0.1594, 0.3883, 0.1594, 0.3866, 0.1594, 0.3868, 0.1594, 0.3868, 0.1594, 0.3866, 0.1594, 0.3873, 0.1594, 0.3876, 0.1594, 0.3876, 0.1594, 0.3873, 0.1594, 0.3881, 0.1594, 0.3883, 0.1594, 0.3883, 0.1594, 0.3881, 0.1594, 0.3863, 0.1594, 0.3866, 0.1594, 0.3866, 0.1594, 0.3863, 0.1594, 0.3888, 0.1594, 0.3891, 0.1594, 0.3891, 0.1594, 0.3888, 0.1594, 0.3871, 0.1594, 0.3873, 0.1594, 0.3873, 0.1594, 0.3871, 0.1594, 0.3878, 0.1594, 0.3881, 0.1594, 0.3881, 0.1594, 0.3878, 0.1594, 0.3872, 0.1578, 0.3868, 0.1579, 0.3865, 0.1578, 0.3862, 0.1575, 0.3861, 0.1572, 0.3862, 0.1568, 0.3865, 0.1565, 0.3868, 0.1564, 0.3872, 0.1565, 0.3875, 0.1568, 0.3876, 0.1572, 0.3875, 0.1575, 0.3861, 0.1594, 0.3863, 0.1594, 0.3863, 0.1594, 0.3861, 0.1594, 0.3886, 0.1594, 0.3888, 0.1594, 0.3888, 0.1594, 0.3886, 0.1594, 0.3868, 0.1594, 0.3871, 0.1594, 0.3871, 0.1594, 0.3868, 0.1594, 0.3876, 0.1594, 0.3878, 0.1594, 0.3878, 0.1594, 0.3876, 0.1594, 0.3883, 0.1594, 0.3886, 0.1594, 0.3886, 0.1594, 0.3883, 0.1594, 0.3866, 0.1594, 0.3868, 0.1594, 0.3868, 0.1594, 0.3866, 0.1594, 0.3873, 0.1594, 0.3876, 0.1594, 0.3876, 0.1594, 0.3873, 0.1594, 0.3881, 0.1594, 0.3883, 0.1594, 0.3883, 0.1594, 0.3881, 0.1594, 0.3863, 0.1594, 0.3866, 0.1594, 0.3866, 0.1594, 0.3863, 0.1594, 0.3888, 0.1594, 0.3891, 0.1594, 0.3891, 0.1594, 0.3888, 0.1594, 0.3871, 0.1594, 0.3873, 0.1594, 0.3873, 0.1594, 0.3871, 0.1594, 0.8579, 0.4361, 0.8583, 0.4361, 0.8583, 0.4369, 0.8579, 0.4369, 0.8579, 0.4373, 0.8583, 0.4373, 0.8583, 0.4378, 0.8579, 0.4378, 0.8579, 0.4378, 0.8583, 0.4378, 0.8583, 0.4386, 0.8579, 0.4386, 0.8579, 0.4391, 0.8583, 0.4391, 0.8583, 0.4395, 0.8579, 0.4395, 0.375, 0.0, 0.375, 0.25, 0.375, 0.25, 0.375, 0.0, 0.8588, 0.4378, 0.8592, 0.4378, 0.8592, 0.4386, 0.8588, 0.4386, 0.8583, 0.4378, 0.8588, 0.4378, 0.8588, 0.4386, 0.8583, 0.4386, 0.375, 0.25, 0.375, 0.375, 0.375, 0.375, 0.375, 0.25, 0.8579, 0.4386, 0.8583, 0.4386, 0.8583, 0.4391, 0.8579, 0.4391, 0.8579, 0.4369, 0.8583, 0.4369, 0.8583, 0.4373, 0.8579, 0.4373, 0.375, 0.5, 0.375, 0.75, 0.375, 0.75, 0.375, 0.5, 0.375, 0.375, 0.375, 0.5, 0.375, 0.5, 0.375, 0.375, 0.375, 0.5, 0.375, 0.75, 0.375, 0.75, 0.375, 0.5, 0.375, 0.875, 0.375, 1.0, 0.375, 1.0, 0.375, 0.875, 0.375, 0.375, 0.375, 0.5, 0.375, 0.5, 0.375, 0.375, 0.375, 0.75, 0.375, 0.875, 0.375, 0.875, 0.375, 0.75, 0.375, 0.75, 0.375, 0.875, 0.375, 0.875, 0.375, 0.75, 0.375, 0.875, 0.375, 1.0, 0.375, 1.0, 0.375, 0.875, 0.375, 0.0, 0.375, 0.25, 0.375, 0.25, 0.375, 0.0, 0.375, 0.875, 0.375, 1.0, 0.375, 1.0, 0.375, 0.875, 0.375, 0.75, 0.375, 0.875, 0.375, 0.875, 0.375, 0.75, 0.375, 0.25, 0.375, 0.375, 0.375, 0.375, 0.375, 0.25, 0.375, 0.5, 0.375, 0.75, 0.375, 0.75, 0.375, 0.5, 0.375, 0.375, 0.375, 0.5, 0.375, 0.5, 0.375, 0.375, 0.375, 0.25, 0.375, 0.375, 0.375, 0.375, 0.375, 0.25, 0.375, 0.375, 0.375, 0.5, 0.375, 0.5, 0.375, 0.375, 0.375, 0.5, 0.375, 0.75, 0.375, 0.75, 0.375, 0.5, 0.375, 0.0, 0.375, 0.25, 0.375, 0.25, 0.375, 0.0, 0.375, 0.25, 0.375, 0.375, 0.375, 0.375, 0.375, 0.25, 0.375, 0.75, 0.375, 0.875, 0.375, 0.875, 0.375, 0.75, 0.375, 0.0, 0.375, 0.25, 0.375, 0.25, 0.375, 0.0, 0.375, 0.875, 0.375, 1.0, 0.375, 1.0, 0.375, 0.875, 0.375, 0.75, 0.375, 0.875, 0.375, 0.875, 0.375, 0.75, 0.375, 0.25, 0.375, 0.375, 0.375, 0.375, 0.375, 0.25, 0.375, 0.0, 0.375, 0.25, 0.375, 0.25, 0.375, 0.0, 0.375, 0.5, 0.375, 0.75, 0.375, 0.75, 0.375, 0.5, 0.375, 0.375, 0.375, 0.5, 0.375, 0.5, 0.375, 0.375, 0.375, 0.5, 0.375, 0.75, 0.375, 0.75, 0.375, 0.5, 0.375, 0.0, 0.375, 0.25, 0.375, 0.25, 0.375, 0.0, 0.375, 0.875, 0.375, 1.0, 0.375, 1.0, 0.375, 0.875, 0.25, 0.5, 0.375, 0.5, 0.375, 0.75, 0.25, 0.75, 0.125, 0.5, 0.25, 0.5, 0.25, 0.75, 0.125, 0.75, 0.375, 0.875, 0.375, 1.0, 0.375, 1.0, 0.375, 0.875, 0.375, 0.75, 0.375, 0.875, 0.375, 0.875, 0.375, 0.75, 0.375, 0.25, 0.375, 0.375, 0.375, 0.375, 0.375, 0.25, 0.375, 0.375, 0.375, 0.5, 0.375, 0.5, 0.375, 0.375, 0.775, 0.4401, 0.7759, 0.4418, 0.7752, 0.4418, 0.7753, 0.4401, 0.7752, 0.4418, 0.7759, 0.4418, 0.7759, 0.4404, 0.7739, 0.4418, 0.7763, 0.4391, 0.7773, 0.4404, 0.7746, 0.4404, 0.8642, 0.01768, 0.8642, 0.01824, 0.8647, 0.01824, 0.8647, 0.01768, 0.4041, 0.1583, 0.4041, 0.16, 0.4046, 0.16, 0.4046, 0.1583, 0.4041, 0.1587, 0.4037, 0.1583, 0.4046, 0.1583, 0.4046, 0.1587, 0.7768, 0.4418, 0.777, 0.4418, 0.777, 0.4418, 0.7769, 0.4418, 0.4037, 0.16, 0.4041, 0.1596, 0.4046, 0.1596, 0.4046, 0.16, 0.4041, 0.1587, 0.4046, 0.1587, 0.4046, 0.1587, 0.4041, 0.1587, 0.4058, 0.16, 0.4041, 0.1587, 0.4046, 0.1587, 0.4037, 0.1634, 0.404, 0.1617, 0.4012, 0.1566, 0.4046, 0.1596, 0.4041, 0.1596, 0.4037, 0.163, 0.4046, 0.1589, 0.4046, 0.1591, 0.4037, 0.1626, 0.4012, 0.1566, 0.4012, 0.1566, 0.4012, 0.1566, 0.4012, 0.1566, 0.4046, 0.1589, 0.4046, 0.1591, 0.4046, 0.1591, 0.4046, 0.1589, 0.775, 0.4394, 0.7753, 0.4394, 0.7753, 0.4394, 0.775, 0.4394, 0.7753, 0.4401, 0.775, 0.4401, 0.775, 0.4401, 0.7753, 0.4401, 0.4046, 0.1594, 0.4046, 0.1596, 0.4046, 0.1596, 0.4046, 0.1594, 0.7739, 0.4404, 0.7746, 0.4404, 0.7773, 0.4404, 0.7752, 0.4431, 0.7773, 0.4404, 0.7763, 0.4391, 0.7764, 0.441, 0.775, 0.4394, 0.7767, 0.4414, 0.776, 0.4391, 0.7757, 0.4391, 0.777, 0.4418, 0.7759, 0.4418, 0.775, 0.4401, 0.7761, 0.4411, 0.775, 0.4391, 0.7753, 0.4391, 0.7766, 0.4414, 0.777, 0.4418, 0.7757, 0.4391, 0.7752, 0.4408, 0.7759, 0.4404, 0.775, 0.4391, 0.7753, 0.4391, 0.776, 0.4391, 0.7763, 0.4391, 0.7746, 0.4404, 0.7746, 0.4408, 0.7759, 0.4418, 0.775, 0.4391, 0.7759, 0.4404, 0.4046, 0.16, 0.405, 0.16, 0.405, 0.1604, 0.4046, 0.1604, 0.4046, 0.1583, 0.405, 0.1583, 0.405, 0.1587, 0.4046, 0.1587, 0.4046, 0.1594, 0.405, 0.1594, 0.405, 0.1596, 0.4046, 0.1596, 0.4046, 0.1596, 0.405, 0.1596, 0.405, 0.16, 0.4046, 0.16, 0.4046, 0.163, 0.405, 0.163, 0.405, 0.1634, 0.4046, 0.1634, 0.4046, 0.1589, 0.405, 0.1589, 0.405, 0.1591, 0.4046, 0.1591, 0.8575, 0.4369, 0.8579, 0.4369, 0.8579, 0.4373, 0.8575, 0.4373, 0.8575, 0.4386, 0.8579, 0.4386, 0.8579, 0.4391, 0.8575, 0.4391, 0.8575, 0.4391, 0.8579, 0.4391, 0.8579, 0.4395, 0.8575, 0.4395, 0.8575, 0.4378, 0.8579, 0.4378, 0.8579, 0.4386, 0.8575, 0.4386, 0.8575, 0.4373, 0.8579, 0.4373, 0.8579, 0.4378, 0.8575, 0.4378, 0.8575, 0.4361, 0.8579, 0.4361, 0.8579, 0.4369, 0.8575, 0.4369, 0.3875, 0.175, 0.3877, 0.175, 0.3877, 0.175, 0.3875, 0.175, 0.3888, 0.1594, 0.3891, 0.1594, 0.3891, 0.1594, 0.3888, 0.1594, 0.3863, 0.1594, 0.3866, 0.1594, 0.3866, 0.1594, 0.3863, 0.1594, 0.3881, 0.1594, 0.3883, 0.1594, 0.3883, 0.1594, 0.3881, 0.1594, 0.3873, 0.1594, 0.3876, 0.1594, 0.3876, 0.1594, 0.3873, 0.1594, 0.3866, 0.1594, 0.3868, 0.1594, 0.3868, 0.1594, 0.3866, 0.1594, 0.3883, 0.1594, 0.3886, 0.1594, 0.3886, 0.1594, 0.3883, 0.1594, 0.3876, 0.1594, 0.3878, 0.1594, 0.3878, 0.1594, 0.3876, 0.1594, 0.3868, 0.1594, 0.3871, 0.1594, 0.3871, 0.1594, 0.3868, 0.1594, 0.3886, 0.1594, 0.3888, 0.1594, 0.3888, 0.1594, 0.3886, 0.1594, 0.3861, 0.1594, 0.3863, 0.1594, 0.3863, 0.1594, 0.3861, 0.1594, 0.3878, 0.1594, 0.3881, 0.1594, 0.3881, 0.1594, 0.3878, 0.1594, 0.4012, 0.1566, 0.4012, 0.1566, 0.4012, 0.1566, 0.4012, 0.1566, 0.4046, 0.1591, 0.405, 0.1591, 0.405, 0.1594, 0.4046, 0.1594, 0.7746, 0.4411, 0.7752, 0.4408, 0.7753, 0.4391, 0.7757, 0.4391, 0.775, 0.4391, 0.7761, 0.4411, 0.7766, 0.4414, 0.7753, 0.4391, 0.4046, 0.1591, 0.4046, 0.1594, 0.4046, 0.1594, 0.4046, 0.1591, 0.4012, 0.1566, 0.4012, 0.1566, 0.4012, 0.1566, 0.4012, 0.1566, 0.7767, 0.4418, 0.7768, 0.4418, 0.7769, 0.4418, 0.7769, 0.4418, 0.7767, 0.4418, 0.7767, 0.4413, 0.7768, 0.4413, 0.7768, 0.4415, 0.7767, 0.4415, 0.773, 0.4377, 0.773, 0.4377, 0.773, 0.4377, 0.773, 0.4377, 0.405, 0.1591, 0.4054, 0.1591, 0.4054, 0.1594, 0.405, 0.1594, 0.7767, 0.4415, 0.7768, 0.4415, 0.7768, 0.4418, 0.7767, 0.4418, 0.7739, 0.4418, 0.7746, 0.4418, 0.7746, 0.4414, 0.7739, 0.4414, 0.8642, 0.01824, 0.8642, 0.0188, 0.8647, 0.0188, 0.8647, 0.01824, 0.4046, 0.1583, 0.4046, 0.16, 0.405, 0.16, 0.405, 0.1583, 0.4046, 0.1587, 0.405, 0.1587, 0.405, 0.1589, 0.4046, 0.1589, 0.7757, 0.4391, 0.776, 0.4391, 0.7746, 0.4408, 0.7746, 0.4411, 0.7764, 0.441, 0.7763, 0.4391, 0.776, 0.4391, 0.7767, 0.4414, 0.4046, 0.1587, 0.4046, 0.1589, 0.4046, 0.1589, 0.4046, 0.1587, 0.4037, 0.1634, 0.4046, 0.1587, 0.4046, 0.1589, 0.4037, 0.163, 0.4037, 0.1583, 0.4037, 0.16, 0.4041, 0.16, 0.4041, 0.1583, 0.8642, 0.01712, 0.8642, 0.01768, 0.8647, 0.01768, 0.8647, 0.01712, 0.773, 0.4377, 0.773, 0.4377, 0.773, 0.4377, 0.773, 0.4377, 0.777, 0.4413, 0.7772, 0.4413, 0.7772, 0.4415, 0.777, 0.4415, 0.4024, 0.1611, 0.4026, 0.1611, 0.4026, 0.1613, 0.4024, 0.1613, 0.777, 0.4418, 0.7772, 0.4418, 0.7771, 0.4418, 0.777, 0.4418, 0.405, 0.1587, 0.4054, 0.1587, 0.4054, 0.1589, 0.405, 0.1589, 0.4024, 0.1613, 0.4026, 0.1613, 0.4026, 0.1617, 0.4024, 0.1617, 0.7739, 0.4411, 0.7746, 0.4411, 0.7746, 0.4408, 0.7739, 0.4408, 0.777, 0.4415, 0.7772, 0.4415, 0.7772, 0.4418, 0.777, 0.4418, 0.4024, 0.1611, 0.4024, 0.1613, 0.4024, 0.1613, 0.4024, 0.1611, 0.4012, 0.1566, 0.4012, 0.1566, 0.4035, 0.1613, 0.4033, 0.1613, 0.4012, 0.1566, 0.4012, 0.1566, 0.4012, 0.1566, 0.4012, 0.1566, 0.4033, 0.1613, 0.4035, 0.1613, 0.4035, 0.1613, 0.4033, 0.1613, 0.4054, 0.1606, 0.4054, 0.1604, 0.4054, 0.1604, 0.4054, 0.1606, 0.4022, 0.1613, 0.402, 0.1613, 0.402, 0.1613, 0.4022, 0.1613, 0.4012, 0.1566, 0.4012, 0.1566, 0.4012, 0.1566, 0.4012, 0.1566, 0.4012, 0.1566, 0.4037, 0.1613, 0.4035, 0.1613, 0.4012, 0.1566, 0.4054, 0.163, 0.4054, 0.1628, 0.4054, 0.1628, 0.4054, 0.163, 0.4033, 0.1613, 0.4033, 0.1613, 0.4033, 0.1613, 0.4033, 0.1613, 0.4054, 0.1628, 0.4012, 0.1566, 0.4022, 0.1613, 0.4054, 0.163, 0.4037, 0.1617, 0.4035, 0.1613, 0.4037, 0.1613, 0.4012, 0.1566, 0.4024, 0.1613, 0.4022, 0.1613, 0.4012, 0.1566, 0.4012, 0.1566, 0.4012, 0.1566, 0.4012, 0.1566, 0.4012, 0.1566, 0.4054, 0.1604, 0.4054, 0.1604, 0.4054, 0.1604, 0.4054, 0.1604, 0.4033, 0.1613, 0.4033, 0.1611, 0.4033, 0.1611, 0.4033, 0.1613, 0.402, 0.1617, 0.4022, 0.1613, 0.4024, 0.1613, 0.4024, 0.1617, 0.4022, 0.1613, 0.402, 0.1613, 0.402, 0.1613, 0.4022, 0.1613, 0.4054, 0.163, 0.4022, 0.1613, 0.4022, 0.1613, 0.4054, 0.163, 0.4033, 0.1613, 0.4035, 0.1613, 0.4035, 0.1613, 0.4033, 0.1613, 0.4054, 0.1604, 0.4054, 0.1604, 0.4054, 0.1604, 0.4054, 0.1604, 0.4035, 0.1613, 0.4033, 0.1613, 0.4033, 0.1613, 0.4035, 0.1613, 0.4035, 0.1613, 0.4037, 0.1613, 0.4037, 0.1613, 0.4035, 0.1613, 0.4024, 0.1613, 0.4024, 0.1613, 0.4024, 0.1613, 0.4024, 0.1613, 0.4054, 0.163, 0.4054, 0.163, 0.4054, 0.163, 0.4054, 0.163, 0.4024, 0.1613, 0.4022, 0.1613, 0.4022, 0.1613, 0.4024, 0.1613, 0.4022, 0.1613, 0.4024, 0.1613, 0.4024, 0.1613, 0.4022, 0.1613, 0.4037, 0.1613, 0.4035, 0.1613, 0.4035, 0.1613, 0.4037, 0.1613, 0.4054, 0.163, 0.4022, 0.1613, 0.4022, 0.1613, 0.4054, 0.163, 0.7709, 0.4104, 0.7707, 0.4104, 0.7707, 0.4104, 0.7709, 0.4104, 0.7695, 0.4104, 0.7692, 0.4104, 0.7692, 0.4104, 0.7695, 0.4104, 0.7712, 0.4104, 0.7709, 0.4104, 0.7709, 0.4104, 0.7712, 0.4104, 0.7692, 0.4104, 0.769, 0.4104, 0.769, 0.4104, 0.7692, 0.4104, 0.4022, 0.1613, 0.4024, 0.1613, 0.4024, 0.1613, 0.4022, 0.1613, 0.4024, 0.1613, 0.4024, 0.1613, 0.4024, 0.1613, 0.4024, 0.1613, 0.4033, 0.1613, 0.4033, 0.1613, 0.4033, 0.1613, 0.4033, 0.1613, 0.4035, 0.1613, 0.4033, 0.1613, 0.4033, 0.1613, 0.4035, 0.1613, 0.4035, 0.1613, 0.4037, 0.1613, 0.4037, 0.1613, 0.4035, 0.1613, 0.4037, 0.1613, 0.4035, 0.1613, 0.4035, 0.1613, 0.4037, 0.1613, 0.4054, 0.163, 0.4054, 0.163, 0.4054, 0.163, 0.4054, 0.163, 0.4024, 0.1613, 0.4022, 0.1613, 0.4022, 0.1613, 0.4024, 0.1613, 0.13, 0.04215, 0.04215, 0.13, 0.04215, 0.13, 0.13, 0.04215, 0.3333, 1.0, 0.3333, 1.0, 0.3333, 1.0, 0.3333, 1.0, 1.0, 0.5, 1.0, 1.0, 0.9167, 1.0, 0.9167, 0.5, 0.37, 0.4578, 0.4578, 0.37, 0.4578, 0.37, 0.37, 0.4578, 0.4167, 1.0, 0.4167, 1.0, 0.4167, 1.0, 0.4167, 1.0, 0.9167, 0.5, 0.9167, 1.0, 0.8333, 1.0, 0.8333, 0.5, 0.8333, 1.0, 0.9167, 1.0, 0.9167, 1.0, 0.8333, 1.0, 0.13, 0.4578, 0.25, 0.49, 0.25, 0.49, 0.13, 0.4578, 0.8333, 0.5, 0.8333, 1.0, 0.75, 1.0, 0.75, 0.5, 0.08333, 1.0, 0.08333, 1.0, 0.08333, 1.0, 0.08333, 1.0, 0.49, 0.25, 0.4578, 0.13, 0.4578, 0.13, 0.49, 0.25, 0.75, 0.5, 0.75, 1.0, 0.6667, 1.0, 0.6667, 0.5, 7.451e-08, 1.0, 0.08333, 1.0, 0.08333, 1.0, 7.451e-08, 1.0, 0.01, 0.25, 0.04215, 0.37, 0.04215, 0.37, 0.01, 0.25, 0.6667, 0.5, 0.6667, 1.0, 0.5833, 1.0, 0.5833, 0.5, 0.1667, 1.0, 0.25, 1.0, 0.25, 1.0, 0.1667, 1.0, 0.75, 1.0, 0.8333, 1.0, 0.8333, 1.0, 0.75, 1.0, 0.5833, 0.5, 0.5833, 1.0, 0.5, 1.0, 0.5, 0.5, 0.3333, 1.0, 0.4167, 1.0, 0.4167, 1.0, 0.3333, 1.0, 0.5833, 1.0, 0.6667, 1.0, 0.6667, 1.0, 0.5833, 1.0, 0.5, 0.5, 0.5, 1.0, 0.4167, 1.0, 0.4167, 0.5, 0.5, 1.0, 0.5833, 1.0, 0.5833, 1.0, 0.5, 1.0, 0.4167, 1.0, 0.5, 1.0, 0.5, 1.0, 0.4167, 1.0, 0.4167, 0.5, 0.4167, 1.0, 0.3333, 1.0, 0.3333, 0.5, 0.6667, 1.0, 0.75, 1.0, 0.75, 1.0, 0.6667, 1.0, 0.25, 1.0, 0.3333, 1.0, 0.3333, 1.0, 0.25, 1.0, 0.3333, 0.5, 0.3333, 1.0, 0.25, 1.0, 0.25, 0.5, 0.8333, 1.0, 0.9167, 1.0, 0.9167, 1.0, 0.8333, 1.0, 0.9167, 1.0, 1.0, 1.0, 1.0, 1.0, 0.9167, 1.0, 0.25, 0.5, 0.25, 1.0, 0.1667, 1.0, 0.1667, 0.5, 0.08333, 1.0, 0.1667, 1.0, 0.1667, 1.0, 0.08333, 1.0, 0.37, 0.4578, 0.25, 0.49, 0.13, 0.4578, 0.04215, 0.37, 0.01, 0.25, 0.04215, 0.13, 0.13, 0.04215, 0.25, 0.01, 0.37, 0.04215, 0.4578, 0.13, 0.49, 0.25, 0.4578, 0.37, 0.1667, 0.5, 0.1667, 1.0, 0.08333, 1.0, 0.08333, 0.5, 0.3333, 1.0, 0.4167, 1.0, 0.4167, 1.0, 0.3333, 1.0, 0.5, 1.0, 0.5833, 1.0, 0.5833, 1.0, 0.5, 1.0, 0.08333, 0.5, 0.08333, 1.0, 7.451e-08, 1.0, 7.451e-08, 0.5, 0.75, 0.49, 0.87, 0.4578, 0.9578, 0.37, 0.99, 0.25, 0.9578, 0.13, 0.87, 0.04215, 0.75, 0.01, 0.63, 0.04215, 0.5422, 0.13, 0.51, 0.25, 0.5422, 0.37, 0.63, 0.4578, 0.6667, 1.0, 0.6667, 1.0, 0.6667, 1.0, 0.6667, 1.0, 0.25, 1.0, 0.25, 1.0, 0.25, 1.0, 0.25, 1.0, 1.0, 1.0, 1.0, 1.0, 1.0, 1.0, 1.0, 1.0, 0.6667, 1.0, 0.75, 1.0, 0.75, 1.0, 0.6667, 1.0, 0.1667, 1.0, 0.25, 1.0, 0.25, 1.0, 0.1667, 1.0, 7.451e-08, 1.0, 0.08333, 1.0, 0.08333, 1.0, 7.451e-08, 1.0, 0.75, 1.0, 0.75, 1.0, 0.75, 1.0, 0.75, 1.0, 0.37, 0.04215, 0.25, 0.01, 0.25, 0.01, 0.37, 0.04215, 0.5833, 1.0, 0.5833, 1.0, 0.5833, 1.0, 0.5833, 1.0, 0.5, 1.0, 0.5, 1.0, 0.5, 1.0, 0.5, 1.0, 0.9167, 1.0, 0.9167, 1.0, 0.9167, 1.0, 0.9167, 1.0, 0.8333, 1.0, 0.8333, 1.0, 0.8333, 1.0, 0.8333, 1.0, 0.1667, 1.0, 0.1667, 1.0, 0.1667, 1.0, 0.1667, 1.0, 0.6701, 0.1489, 0.6746, 0.1512, 0.6751, 0.1571, 0.6701, 0.1489, 0.6746, 0.1489, 0.6701, 0.1489, 0.6757, 0.1548, 0.6751, 0.1542, 0.6701, 0.1489, 0.6701, 0.1489, 0.6726, 0.1548, 0.6723, 0.1548, 0.6751, 0.1501, 0.6746, 0.1506, 0.6746, 0.1512, 0.6701, 0.1489, 0.6739, 0.1506, 0.6746, 0.1574, 0.6746, 0.1579, 0.6734, 0.1512, 0.6779, 0.1551, 0.6701, 0.1489, 0.6701, 0.1489, 0.674, 0.1503, 0.6739, 0.1506, 0.6701, 0.1489, 0.6701, 0.1489, 0.6739, 0.1495, 0.674, 0.1498, 0.674, 0.1503, 0.6741, 0.1501, 0.6746, 0.1501, 0.6746, 0.1503, 0.6701, 0.1489, 0.6701, 0.1489, 0.6739, 0.1506, 0.674, 0.1498, 0.6739, 0.1495, 0.6746, 0.1495, 0.6746, 0.1498, 0.6746, 0.1489, 0.6746, 0.1495, 0.6739, 0.1495, 0.6701, 0.1489, 0.6701, 0.1489, 0.674, 0.1498, 0.6741, 0.1501, 0.6701, 0.1489, 0.674, 0.1503, 0.6701, 0.1489, 0.6701, 0.1489, 0.6741, 0.1501, 0.6746, 0.1489, 0.6751, 0.1489, 0.6751, 0.1495, 0.6746, 0.1495, 0.6746, 0.1498, 0.6751, 0.1498, 0.6751, 0.1501, 0.6746, 0.1501, 0.6746, 0.1506, 0.6751, 0.1506, 0.6751, 0.1512, 0.6746, 0.1512, 0.6746, 0.1503, 0.6751, 0.1503, 0.6751, 0.1506, 0.6746, 0.1506, 0.6746, 0.1495, 0.6751, 0.1495, 0.6751, 0.1498, 0.6746, 0.1498, 0.6741, 0.1501, 0.674, 0.1498, 0.6746, 0.1498, 0.6746, 0.1501, 0.672, 0.1548, 0.6723, 0.1548, 0.6723, 0.1551, 0.672, 0.1551, 0.6746, 0.1501, 0.6751, 0.1501, 0.6751, 0.1503, 0.6746, 0.1503, 0.6739, 0.1506, 0.674, 0.1503, 0.6746, 0.1503, 0.6746, 0.1506, 0.6751, 0.1512, 0.6701, 0.1489, 0.6751, 0.1571, 0.6746, 0.1512, 0.6701, 0.1489, 0.6739, 0.1495, 0.6701, 0.1489, 0.6757, 0.1523, 0.6757, 0.152, 0.6757, 0.152, 0.6757, 0.1523, 0.6701, 0.1489, 0.6701, 0.1489, 0.6701, 0.1489, 0.6701, 0.1489, 0.6701, 0.1489, 0.6701, 0.1489, 0.6701, 0.1489, 0.6701, 0.1489, 0.672, 0.1551, 0.672, 0.1548, 0.672, 0.1548, 0.672, 0.1551, 0.6701, 0.1489, 0.6701, 0.1489, 0.6701, 0.1489, 0.6701, 0.1489, 0.6751, 0.1571, 0.6751, 0.1574, 0.6751, 0.1574, 0.6751, 0.1571, 0.6701, 0.1489, 0.6701, 0.1489, 0.6701, 0.1489, 0.6701, 0.1489, 0.6779, 0.1557, 0.6779, 0.1551, 0.6779, 0.1551, 0.6779, 0.1557, 0.6746, 0.1534, 0.6746, 0.154, 0.6746, 0.154, 0.6746, 0.1534, 0.6757, 0.1548, 0.6757, 0.1551, 0.6757, 0.1551, 0.6757, 0.1548, 0.6746, 0.154, 0.6751, 0.154, 0.6751, 0.154, 0.6746, 0.154, 0.6751, 0.154, 0.6751, 0.1542, 0.6751, 0.1542, 0.6751, 0.154, 0.672, 0.1548, 0.6718, 0.1548, 0.6718, 0.1548, 0.672, 0.1548, 0.6726, 0.1551, 0.6726, 0.1557, 0.6726, 0.1557, 0.6726, 0.1551, 0.6701, 0.1489, 0.6701, 0.1489, 0.6701, 0.1489, 0.6701, 0.1489, 0.672, 0.1557, 0.672, 0.1551, 0.672, 0.1551, 0.672, 0.1557, 0.6729, 0.1548, 0.6726, 0.1548, 0.6726, 0.1548, 0.6729, 0.1548, 0.6701, 0.1489, 0.6701, 0.1489, 0.6701, 0.1489, 0.6701, 0.1489, 0.6746, 0.1512, 0.6734, 0.1512, 0.6734, 0.1512, 0.6746, 0.1512, 0.6779, 0.1551, 0.6779, 0.1548, 0.6779, 0.1548, 0.6779, 0.1551, 0.6751, 0.1574, 0.6746, 0.1574, 0.6746, 0.1574, 0.6751, 0.1574, 0.6701, 0.1489, 0.6701, 0.1489, 0.6701, 0.1489, 0.6701, 0.1489, 0.6757, 0.1571, 0.6751, 0.1571, 0.6751, 0.1571, 0.6757, 0.1571, 0.6734, 0.1534, 0.6746, 0.1534, 0.6746, 0.1534, 0.6734, 0.1534, 0.6701, 0.1489, 0.6701, 0.1489, 0.6701, 0.1489, 0.6701, 0.1489, 0.6757, 0.1551, 0.6757, 0.1557, 0.6757, 0.1557, 0.6757, 0.1551, 0.6751, 0.1542, 0.6757, 0.1542, 0.6757, 0.1542, 0.6751, 0.1542, 0.6701, 0.1489, 0.6701, 0.1489, 0.6701, 0.1489, 0.6701, 0.1489, 0.6746, 0.1574, 0.6746, 0.1579, 0.6746, 0.1579, 0.6746, 0.1574, 0.6701, 0.1489, 0.6701, 0.1489, 0.6701, 0.1489, 0.6701, 0.1489, 0.6701, 0.1489, 0.6701, 0.1489, 0.6701, 0.1489, 0.6701, 0.1489, 0.6701, 0.1489, 0.6701, 0.1489, 0.6701, 0.1489, 0.6701, 0.1489, 0.6726, 0.1548, 0.6726, 0.1551, 0.6726, 0.1551, 0.6726, 0.1548, 0.6757, 0.1526, 0.6757, 0.1523, 0.6757, 0.1523, 0.6757, 0.1526, 0.672, 0.1557, 0.672, 0.1551, 0.6723, 0.1551, 0.6726, 0.1551, 0.6726, 0.1557, 0.6757, 0.1523, 0.6723, 0.1548, 0.6726, 0.1548, 0.6726, 0.1551, 0.6723, 0.1551, 0.6746, 0.154, 0.6757, 0.1551, 0.6757, 0.1557, 0.6746, 0.1534, 0.6779, 0.1551, 0.6779, 0.1548, 0.6751, 0.1571, 0.6751, 0.1574, 0.6746, 0.1574, 0.6757, 0.1551, 0.6746, 0.154, 0.6751, 0.154, 0.6751, 0.1542, 0.6757, 0.1548, 0.6746, 0.1489, 0.6751, 0.1542, 0.6757, 0.1542, 0.6751, 0.1489, 0.6701, 0.1489, 0.6701, 0.1489, 0.6701, 0.1489, 0.6701, 0.1489, 0.6701, 0.1489, 0.6701, 0.1489, 0.6701, 0.1489, 0.6701, 0.1489, 0.6751, 0.1506, 0.6701, 0.1489, 0.6701, 0.1489, 0.6751, 0.1512, 0.6701, 0.1489, 0.6701, 0.1489, 0.6701, 0.1489, 0.6701, 0.1489, 0.6865, 0.164, 0.6865, 0.164, 0.6865, 0.164, 0.6865, 0.164, 0.6751, 0.1501, 0.6723, 0.1548, 0.672, 0.1548, 0.6718, 0.1548, 0.6701, 0.1489])
me_cube_002.materials.append(mat_mypalletecolors)
me_cube_002.materials.append(mat_equipment)
me_cube_002.use_remesh_fix_poles = True
me_cube_002.use_remesh_preserve_attributes = False
me_cube_002.use_mirror_vertex_groups = False
me_cube_002.update()

# ---- objects
ob_empty = bpy.data.objects.new('Empty', None)
ob_empty_001 = bpy.data.objects.new('Empty.001', None)
ob_cube = bpy.data.objects.new('Cube', me_cube_002)

# ---- transforms, parenting, visibility, modifiers, constraints
ob_empty.location = (0.0, 5.149, 0.0)
ob_empty.rotation_euler = (1.571, 0.0, 0.0)
ob_empty.empty_display_type = 'IMAGE'
ob_empty.empty_display_size = 5.0
ob_empty.hide_select = True
ob_empty.lineart.crease_threshold = 0.0
ob_empty_001.location = (-4.191, 0.0, 0.0)
ob_empty_001.rotation_euler = (1.571, -0.0, 1.571)
ob_empty_001.empty_display_type = 'IMAGE'
ob_empty_001.empty_display_size = 5.0
ob_empty_001.hide_select = True
ob_empty_001.lineart.crease_threshold = 0.0
ob_cube.location = (0.0, 0.0, 0.0)
ob_cube.lineart.crease_threshold = 0.0

# ---- collection membership
col_collection.objects.link(ob_empty)
col_collection.objects.link(ob_empty_001)
col_collection.objects.link(ob_cube)

# ---- scene / render settings (as saved in the file)
scene.frame_start = 1; scene.frame_end = 250; scene.frame_set(0)
scene.render.engine = 'BLENDER_EEVEE_NEXT'
scene.cycles.use_denoising = False
scene.cycles.samples = 128
scene.cycles.sampling_pattern = 'TABULATED_SOBOL'
scene.cycles.use_adaptive_sampling = False
scene.cycles.use_light_tree = False
scene.view_settings.view_transform = 'Filmic'
bpy.context.view_layer.update()

# ---- added for rendering (the .blend has no active camera and no usable light): camera, sun
cam_auto = bpy.data.cameras.new('AutoCamera')
cam_auto.lens = 50.0
cam_auto.sensor_width = 36.0
cam_auto.clip_end = 1000.0
ob_auto_camera = bpy.data.objects.new('AutoCamera', cam_auto)
scene.collection.objects.link(ob_auto_camera)
ob_auto_camera.location = (1.94103, -2.13616, 2.14322)
ob_auto_camera.rotation_euler = (1.09748, -7.21219e-08, 0.694738)
scene.camera = ob_auto_camera
light_auto_sun = bpy.data.lights.new('AutoSun', 'SUN')
light_auto_sun.energy = 3.0
light_auto_sun.angle = 0.0523599
ob_auto_sun = bpy.data.objects.new('AutoSun', light_auto_sun)
scene.collection.objects.link(ob_auto_sun)
ob_auto_sun.rotation_euler = (0.872665, 0.174533, 0.523599)
bpy.context.view_layer.update()
